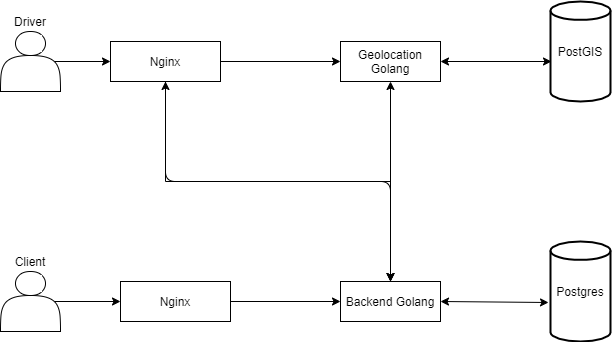

The diagram above was exported from draw.io. Its source (the exported page's mxGraphModel, read from the mxfile embedded in the PNG):
<mxGraphModel dx="1112" dy="654" grid="1" gridSize="10" guides="1" tooltips="1" connect="1" arrows="1" fold="1" page="1" pageScale="1" pageWidth="827" pageHeight="1169" math="0" shadow="0">
  <root>
    <mxCell id="0" />
    <mxCell id="1" parent="0" />
    <mxCell id="VHOR-T6q7eh-uh3Zdyru-8" style="edgeStyle=orthogonalEdgeStyle;rounded=0;orthogonalLoop=1;jettySize=auto;html=1;exitX=0.9;exitY=0.5;exitDx=0;exitDy=0;exitPerimeter=0;entryX=0;entryY=0.5;entryDx=0;entryDy=0;" edge="1" parent="1" source="VHOR-T6q7eh-uh3Zdyru-1" target="VHOR-T6q7eh-uh3Zdyru-5">
      <mxGeometry relative="1" as="geometry" />
    </mxCell>
    <mxCell id="VHOR-T6q7eh-uh3Zdyru-1" value="" style="shape=actor;whiteSpace=wrap;html=1;" vertex="1" parent="1">
      <mxGeometry x="40" y="500" width="60" height="60" as="geometry" />
    </mxCell>
    <mxCell id="VHOR-T6q7eh-uh3Zdyru-2" value="Client" style="text;html=1;strokeColor=none;fillColor=none;align=center;verticalAlign=middle;whiteSpace=wrap;rounded=0;" vertex="1" parent="1">
      <mxGeometry x="50" y="480" width="40" height="20" as="geometry" />
    </mxCell>
    <mxCell id="VHOR-T6q7eh-uh3Zdyru-9" style="edgeStyle=orthogonalEdgeStyle;rounded=0;orthogonalLoop=1;jettySize=auto;html=1;exitX=0.9;exitY=0.5;exitDx=0;exitDy=0;exitPerimeter=0;entryX=0;entryY=0.5;entryDx=0;entryDy=0;" edge="1" parent="1" source="VHOR-T6q7eh-uh3Zdyru-3" target="VHOR-T6q7eh-uh3Zdyru-6">
      <mxGeometry relative="1" as="geometry" />
    </mxCell>
    <mxCell id="VHOR-T6q7eh-uh3Zdyru-3" value="" style="shape=actor;whiteSpace=wrap;html=1;" vertex="1" parent="1">
      <mxGeometry x="40" y="260" width="60" height="60" as="geometry" />
    </mxCell>
    <mxCell id="VHOR-T6q7eh-uh3Zdyru-4" value="Driver" style="text;html=1;strokeColor=none;fillColor=none;align=center;verticalAlign=middle;whiteSpace=wrap;rounded=0;" vertex="1" parent="1">
      <mxGeometry x="50" y="240" width="40" height="20" as="geometry" />
    </mxCell>
    <mxCell id="VHOR-T6q7eh-uh3Zdyru-5" value="Nginx" style="rounded=0;whiteSpace=wrap;html=1;" vertex="1" parent="1">
      <mxGeometry x="160" y="510" width="110" height="40" as="geometry" />
    </mxCell>
    <mxCell id="VHOR-T6q7eh-uh3Zdyru-19" style="edgeStyle=orthogonalEdgeStyle;rounded=0;orthogonalLoop=1;jettySize=auto;html=1;exitX=0.5;exitY=1;exitDx=0;exitDy=0;entryX=0.5;entryY=0;entryDx=0;entryDy=0;" edge="1" parent="1" source="VHOR-T6q7eh-uh3Zdyru-6" target="VHOR-T6q7eh-uh3Zdyru-10">
      <mxGeometry relative="1" as="geometry" />
    </mxCell>
    <mxCell id="VHOR-T6q7eh-uh3Zdyru-6" value="Nginx" style="rounded=0;whiteSpace=wrap;html=1;" vertex="1" parent="1">
      <mxGeometry x="150" y="270" width="110" height="40" as="geometry" />
    </mxCell>
    <mxCell id="VHOR-T6q7eh-uh3Zdyru-10" value="Backend Golang" style="rounded=0;whiteSpace=wrap;html=1;" vertex="1" parent="1">
      <mxGeometry x="380" y="510" width="100" height="40" as="geometry" />
    </mxCell>
    <mxCell id="VHOR-T6q7eh-uh3Zdyru-11" value="Geolocation Golang" style="rounded=0;whiteSpace=wrap;html=1;" vertex="1" parent="1">
      <mxGeometry x="380" y="270" width="100" height="40" as="geometry" />
    </mxCell>
    <mxCell id="VHOR-T6q7eh-uh3Zdyru-12" value="" style="endArrow=classic;html=1;entryX=0;entryY=0.5;entryDx=0;entryDy=0;" edge="1" parent="1" target="VHOR-T6q7eh-uh3Zdyru-11">
      <mxGeometry width="50" height="50" relative="1" as="geometry">
        <mxPoint x="260" y="290" as="sourcePoint" />
        <mxPoint x="310" y="240" as="targetPoint" />
      </mxGeometry>
    </mxCell>
    <mxCell id="VHOR-T6q7eh-uh3Zdyru-13" value="" style="endArrow=classic;html=1;entryX=0;entryY=0.5;entryDx=0;entryDy=0;" edge="1" parent="1" target="VHOR-T6q7eh-uh3Zdyru-10">
      <mxGeometry width="50" height="50" relative="1" as="geometry">
        <mxPoint x="270" y="530" as="sourcePoint" />
        <mxPoint x="320" y="480" as="targetPoint" />
      </mxGeometry>
    </mxCell>
    <mxCell id="VHOR-T6q7eh-uh3Zdyru-14" value="" style="endArrow=classic;startArrow=classic;html=1;exitX=0.5;exitY=0;exitDx=0;exitDy=0;" edge="1" parent="1" source="VHOR-T6q7eh-uh3Zdyru-10">
      <mxGeometry width="50" height="50" relative="1" as="geometry">
        <mxPoint x="380" y="360" as="sourcePoint" />
        <mxPoint x="430" y="310" as="targetPoint" />
      </mxGeometry>
    </mxCell>
    <mxCell id="VHOR-T6q7eh-uh3Zdyru-15" value="PostGIS" style="strokeWidth=2;html=1;shape=mxgraph.flowchart.direct_data;whiteSpace=wrap;direction=north;" vertex="1" parent="1">
      <mxGeometry x="590" y="230" width="60" height="100" as="geometry" />
    </mxCell>
    <mxCell id="VHOR-T6q7eh-uh3Zdyru-16" value="Postgres" style="strokeWidth=2;html=1;shape=mxgraph.flowchart.direct_data;whiteSpace=wrap;direction=north;" vertex="1" parent="1">
      <mxGeometry x="590" y="470" width="60" height="100" as="geometry" />
    </mxCell>
    <mxCell id="VHOR-T6q7eh-uh3Zdyru-17" value="" style="endArrow=classic;startArrow=classic;html=1;entryX=0.39;entryY=-0.033;entryDx=0;entryDy=0;entryPerimeter=0;" edge="1" parent="1" target="VHOR-T6q7eh-uh3Zdyru-16">
      <mxGeometry width="50" height="50" relative="1" as="geometry">
        <mxPoint x="480" y="530" as="sourcePoint" />
        <mxPoint x="530" y="480" as="targetPoint" />
      </mxGeometry>
    </mxCell>
    <mxCell id="VHOR-T6q7eh-uh3Zdyru-18" value="" style="endArrow=classic;startArrow=classic;html=1;" edge="1" parent="1">
      <mxGeometry width="50" height="50" relative="1" as="geometry">
        <mxPoint x="480" y="290" as="sourcePoint" />
        <mxPoint x="591" y="290" as="targetPoint" />
      </mxGeometry>
    </mxCell>
    <mxCell id="VHOR-T6q7eh-uh3Zdyru-20" value="" style="endArrow=classic;startArrow=classic;html=1;entryX=0.5;entryY=1;entryDx=0;entryDy=0;" edge="1" parent="1" target="VHOR-T6q7eh-uh3Zdyru-6">
      <mxGeometry width="50" height="50" relative="1" as="geometry">
        <mxPoint x="430" y="510" as="sourcePoint" />
        <mxPoint x="280" y="320" as="targetPoint" />
        <Array as="points">
          <mxPoint x="430" y="410" />
          <mxPoint x="205" y="410" />
        </Array>
      </mxGeometry>
    </mxCell>
  </root>
</mxGraphModel>